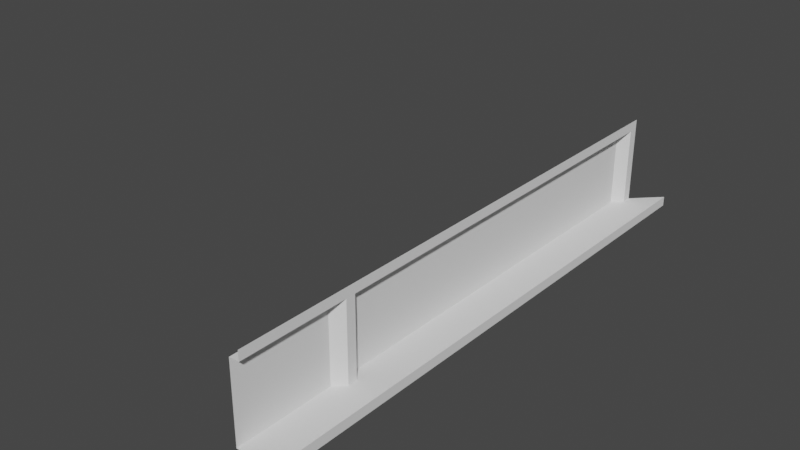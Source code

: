 # Source: Right_Edge_Segment_-_Bottom.blend  (saved by Blender 2.82.7; exported with 4.5.12 LTS)
import bpy
from mathutils import Matrix  # noqa: F401  (used for matrix-valued properties, if any)

bpy.ops.wm.read_factory_settings(use_empty=True)
scene = bpy.context.scene
scene.name = 'Scene'

# ---- world
world_world = bpy.data.worlds.new('World'); scene.world = world_world
world_world.use_nodes = True; world_world.node_tree.nodes.clear()
_N = world_world.node_tree.nodes; _L = world_world.node_tree.links
n0 = _N.new('ShaderNodeOutputWorld'); n0.name = 'World Output'; n0.location = (300, 300)
n1 = _N.new('ShaderNodeBackground'); n1.name = 'Background'; n1.location = (10, 300)
n1.inputs[0].default_value = (0.05088, 0.05088, 0.05088, 1.0)
_L.new(n1.outputs[0], n0.inputs[0])
n0.is_active_output = True
world_world.color = (0.05088, 0.05088, 0.05088)
world_world.use_sun_shadow = False
world_world.sun_shadow_jitter_overblur = 0.0

# ---- meshes
me_plane = bpy.data.meshes.new('Plane')
me_plane.from_pydata([(2.225, 2.225, 1.0), (2.5, 2.5, 0.1), (2.125, -3.333, 0.9), (2.5, 2.5, 0.0), (2.125, -3.333, 0.1), (2.225, -2.125, 0.1), (2.125, -2.025, 0.1), (2.125, 2.025, 0.1), (2.125, 2.025, 0.9), (2.225, 2.125, 0.1), (2.225, 2.225, 0.1), (7.451e-07, 1.192e-06, 0.0), (2.125, -2.025, 0.9), (2.225, 2.125, 0.9), (2.225, -2.125, 0.9), (2.5, -3.333, 0.0), (2.5, -3.333, 0.1), (2.225, -2.225, 0.9), (2.225, -2.225, 0.1), (2.225, -3.333, 0.9), (2.225, -3.333, 1.0), (2.125, -2.325, 0.1), (2.125, -2.325, 0.9)], [], [(5, 6, 12, 14), (1, 16, 15, 3), (6, 7, 8, 12), (9, 13, 8, 7), (2, 22, 17, 19), (4, 21, 22, 2), (4, 16, 1, 10, 9, 7, 6, 5, 18, 21), (21, 18, 17, 22), (13, 14, 12, 8), (10, 0, 20, 19, 17, 18, 5, 14, 13, 9)])
_uv = me_plane.uv_layers.new(name='UVMap')
_uv.uv.foreach_set('vector', [0.0, 0.0, 0.0, 0.0, 0.0, 0.0, 0.0, 0.0, 0.0, 0.0, 0.0, 0.0, 0.0, 0.0, 0.0, 0.0, 0.0, 0.0, 0.0, 0.0, 0.0, 0.0, 0.0, 0.0, 0.0, 0.0, 0.0, 0.0, 0.0, 0.0, 0.0, 0.0, 0.0, 0.0, 0.0, 0.0, 0.0, 0.0, 0.0, 0.0, 0.0, 0.0, 0.0, 0.0, 0.0, 0.0, 0.0, 0.0, 0.0, 0.0, 0.0, 0.0, 0.0, 0.0, 0.0, 0.0, 0.0, 0.0, 0.0, 0.0, 0.0, 0.0, 0.0, 0.0, 0.0, 0.0, 0.0, 0.0, 0.0, 0.0, 0.0, 0.0, 0.0, 0.0, 0.0, 0.0, 0.0, 0.0, 0.0, 0.0, 0.0, 0.0, 0.0, 0.0, 0.0, 0.0, 0.0, 0.0, 0.0, 0.0, 0.0, 0.0, 0.0, 0.0, 0.0, 0.0, 0.0, 0.0, 0.0, 0.0, 0.0, 0.0, 0.0, 0.0])
me_plane.use_remesh_fix_poles = True
me_plane.use_remesh_preserve_attributes = False
me_plane.use_mirror_vertex_groups = False
me_plane.update()

# ---- objects
ob_plane = bpy.data.objects.new('Plane', me_plane)

# ---- transforms, parenting, visibility, modifiers, constraints
ob_plane.location = (0.0, 0.0, 0.0)
ob_plane.lineart.crease_threshold = 0.0

# ---- collection membership
scene.collection.objects.link(ob_plane)

# ---- scene / render settings (as saved in the file)
scene.frame_start = 1; scene.frame_end = 250; scene.frame_set(0)
scene.render.engine = 'BLENDER_EEVEE_NEXT'
scene.cycles.use_denoising = False
scene.cycles.samples = 128
scene.cycles.sampling_pattern = 'TABULATED_SOBOL'
scene.cycles.use_adaptive_sampling = False
scene.cycles.use_light_tree = False
scene.view_settings.view_transform = 'Filmic'
bpy.context.view_layer.update()

# ---- added for rendering (the .blend has no active camera and no usable light): camera, sun
cam_auto = bpy.data.cameras.new('AutoCamera')
cam_auto.lens = 50.0
cam_auto.sensor_width = 36.0
cam_auto.clip_end = 1000.0
ob_auto_camera = bpy.data.objects.new('AutoCamera', cam_auto)
scene.collection.objects.link(ob_auto_camera)
ob_auto_camera.location = (7.19437, -7.5499, 5.25549)
ob_auto_camera.rotation_euler = (1.09748, -7.21219e-08, 0.694738)
scene.camera = ob_auto_camera
light_auto_sun = bpy.data.lights.new('AutoSun', 'SUN')
light_auto_sun.energy = 3.0
light_auto_sun.angle = 0.0523599
ob_auto_sun = bpy.data.objects.new('AutoSun', light_auto_sun)
scene.collection.objects.link(ob_auto_sun)
ob_auto_sun.rotation_euler = (0.872665, 0.174533, 0.523599)
bpy.context.view_layer.update()
